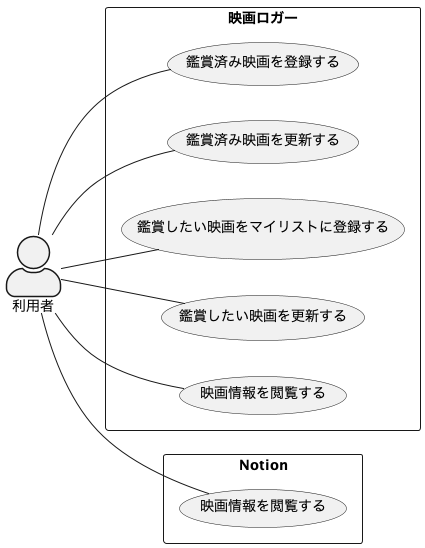

The diagram above was rendered by PlantUML. Its source (embedded in the PNG):
@startuml fig_usecase

skinparam actorStyle awesome

left to right direction

rectangle 映画ロガー {
  usecase "鑑賞済み映画を登録する" as UC01
  usecase "鑑賞済み映画を更新する" as UC02
  usecase "鑑賞したい映画をマイリストに登録する" as UC03
  usecase "鑑賞したい映画を更新する" as UC04
  usecase "映画情報を閲覧する" as UC05
}

rectangle Notion {
  usecase "映画情報を閲覧する" as NUC01
}


:利用者: -- UC01
:利用者: -- UC02
:利用者: -- UC03
:利用者: -- UC04
:利用者: -- UC05

:利用者: -- NUC01

@enduml